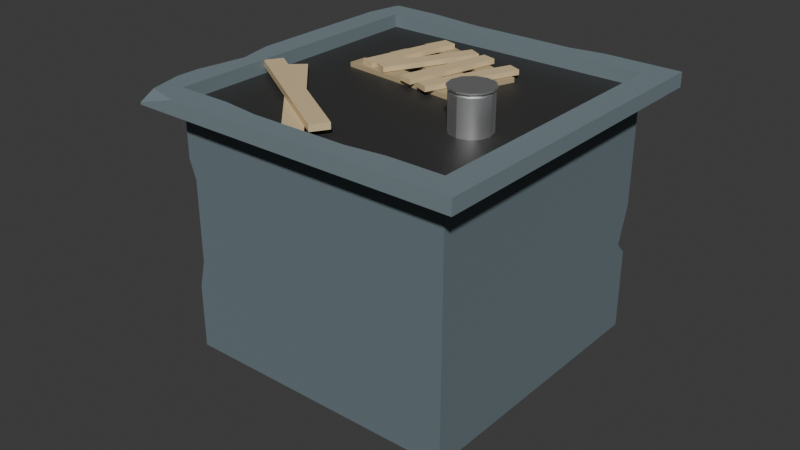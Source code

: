 # Source: ElectricityDepartment.blend  (saved by Blender 4.0.36; exported with 4.5.12 LTS)
import bpy
from mathutils import Matrix  # noqa: F401  (used for matrix-valued properties, if any)

bpy.ops.wm.read_factory_settings(use_empty=True)
scene = bpy.context.scene
scene.name = 'Scene'

# ---- collections
col_collection = bpy.data.collections.new('Collection'); scene.collection.children.link(col_collection)

# ---- materials (node trees are filled in below, after node groups)
mat_wall = bpy.data.materials.new('Wall')
mat_wall.use_transparent_shadow = False
mat_roof = bpy.data.materials.new('Roof')
mat_roof.use_transparent_shadow = False
mat_wall_002 = bpy.data.materials.new('Wall.002')
mat_wall_002.use_transparent_shadow = False
mat_wall_001 = bpy.data.materials.new('Wall.001')
mat_wall_001.use_transparent_shadow = False
mat_metal_001 = bpy.data.materials.new('Metal.001')
mat_metal_001.use_transparent_shadow = False
mat_material = bpy.data.materials.new('Material')
mat_material.use_transparent_shadow = False
mat_black = bpy.data.materials.new('Black')
mat_black.use_transparent_shadow = False
mat_window_2 = bpy.data.materials.new('Window 2')
mat_window_2.use_transparent_shadow = False
mat_wood_001 = bpy.data.materials.new('Wood.001')
mat_wood_001.alpha_threshold = 0.0
mat_wood_001.use_transparent_shadow = False
mat_wood_001.roughness = 0.5
mat_wood_001.line_color = (0.0, 0.0, 0.0, 1.0)
mat_metal = bpy.data.materials.new('Metal')
mat_metal.use_transparent_shadow = False
mat_wood = bpy.data.materials.new('Wood')
mat_wood.alpha_threshold = 0.0
mat_wood.use_transparent_shadow = False
mat_wood.roughness = 0.5
mat_wood.line_color = (0.0, 0.0, 0.0, 1.0)

# ---- node groups
ng_auto_smooth = bpy.data.node_groups.new('Auto Smooth', 'GeometryNodeTree')
_s = ng_auto_smooth.interface.new_socket(name='Geometry', in_out='OUTPUT', socket_type='NodeSocketGeometry')
_s = ng_auto_smooth.interface.new_socket(name='Geometry', in_out='INPUT', socket_type='NodeSocketGeometry')
_s = ng_auto_smooth.interface.new_socket(name='Angle', in_out='INPUT', socket_type='NodeSocketFloat')
_s.subtype = 'ANGLE'
_s.min_value = 0.0
_s.max_value = 3.142
ng_auto_smooth.is_modifier = True
_N = ng_auto_smooth.nodes; _L = ng_auto_smooth.links
n0 = _N.new('NodeGroupOutput'); n0.name = 'Group Output'; n0.location = (480, -100)
n1 = _N.new('NodeGroupInput'); n1.name = 'Group Input'; n1.location = (-420, -300)
n2 = _N.new('NodeGroupInput'); n2.name = 'Group Input.001'; n2.location = (-60, -100)
n3 = _N.new('GeometryNodeSetShadeSmooth'); n3.name = 'Set Shade Smooth'; n3.location = (120, -100)
n3.domain = 'EDGE'
n4 = _N.new('GeometryNodeSetShadeSmooth'); n4.name = 'Set Shade Smooth.001'; n4.location = (300, -100)
n5 = _N.new('GeometryNodeInputMeshEdgeAngle'); n5.name = 'Edge Angle'; n5.location = (-420, -220)
n6 = _N.new('GeometryNodeInputEdgeSmooth'); n6.name = 'Is Edge Smooth'; n6.location = (-60, -160)
n7 = _N.new('GeometryNodeInputShadeSmooth'); n7.name = 'Is Face Smooth'; n7.location = (-240, -340)
n8 = _N.new('FunctionNodeBooleanMath'); n8.name = 'Boolean Math'; n8.location = (-60, -220)
n9 = _N.new('FunctionNodeCompare'); n9.name = 'Compare'; n9.location = (-240, -180)
n9.operation = 'LESS_EQUAL'
_L.new(n5.outputs[0], n9.inputs[0])
_L.new(n4.outputs[0], n0.inputs[0])
_L.new(n1.outputs[1], n9.inputs[1])
_L.new(n9.outputs[0], n8.inputs[0])
_L.new(n7.outputs[0], n8.inputs[1])
_L.new(n2.outputs[0], n3.inputs[0])
_L.new(n6.outputs[0], n3.inputs[1])
_L.new(n3.outputs[0], n4.inputs[0])
_L.new(n8.outputs[0], n3.inputs[2])
n0.is_active_output = True

# ---- material node trees
mat_wall.use_nodes = True; mat_wall.node_tree.nodes.clear()
_N = mat_wall.node_tree.nodes; _L = mat_wall.node_tree.links
n0 = _N.new('ShaderNodeBsdfPrincipled'); n0.name = 'Principled BSDF'; n0.location = (10, 300)
n0.inputs[0].default_value = (0.1385, 0.1845, 0.2051, 1.0)
n0.inputs[2].default_value = 1.0
n0.inputs[3].default_value = 1.45
n1 = _N.new('ShaderNodeOutputMaterial'); n1.name = 'Material Output'; n1.location = (300, 300)
_L.new(n0.outputs[0], n1.inputs[0])
n1.is_active_output = True
mat_roof.use_nodes = True; mat_roof.node_tree.nodes.clear()
_N = mat_roof.node_tree.nodes; _L = mat_roof.node_tree.links
n0 = _N.new('ShaderNodeBsdfPrincipled'); n0.name = 'Principled BSDF'; n0.location = (10, 300)
n0.inputs[0].default_value = (0.0369, 0.03689, 0.03689, 1.0)
n0.inputs[3].default_value = 1.45
n1 = _N.new('ShaderNodeOutputMaterial'); n1.name = 'Material Output'; n1.location = (300, 300)
_L.new(n0.outputs[0], n1.inputs[0])
n1.is_active_output = True
mat_wall_002.use_nodes = True; mat_wall_002.node_tree.nodes.clear()
_N = mat_wall_002.node_tree.nodes; _L = mat_wall_002.node_tree.links
n0 = _N.new('ShaderNodeBsdfPrincipled'); n0.name = 'Principled BSDF'; n0.location = (10, 300)
n0.inputs[0].default_value = (0.05128, 0.0648, 0.07227, 1.0)
n0.inputs[2].default_value = 1.0
n0.inputs[3].default_value = 1.45
n1 = _N.new('ShaderNodeOutputMaterial'); n1.name = 'Material Output'; n1.location = (300, 300)
_L.new(n0.outputs[0], n1.inputs[0])
n1.is_active_output = True
mat_wall_001.use_nodes = True; mat_wall_001.node_tree.nodes.clear()
_N = mat_wall_001.node_tree.nodes; _L = mat_wall_001.node_tree.links
n0 = _N.new('ShaderNodeBsdfPrincipled'); n0.name = 'Principled BSDF'; n0.location = (10, 300)
n0.inputs[0].default_value = (0.1747, 0.2307, 0.2541, 1.0)
n0.inputs[2].default_value = 0.861
n0.inputs[3].default_value = 1.45
n1 = _N.new('ShaderNodeOutputMaterial'); n1.name = 'Material Output'; n1.location = (300, 300)
_L.new(n0.outputs[0], n1.inputs[0])
n1.is_active_output = True
mat_metal_001.use_nodes = True; mat_metal_001.node_tree.nodes.clear()
_N = mat_metal_001.node_tree.nodes; _L = mat_metal_001.node_tree.links
n0 = _N.new('ShaderNodeBsdfPrincipled'); n0.name = 'Principled BSDF'; n0.location = (10, 300)
n0.inputs[0].default_value = (0.3468, 0.3467, 0.3467, 1.0)
n0.inputs[1].default_value = 1.0
n0.inputs[3].default_value = 1.45
n1 = _N.new('ShaderNodeOutputMaterial'); n1.name = 'Material Output'; n1.location = (300, 300)
_L.new(n0.outputs[0], n1.inputs[0])
n1.is_active_output = True
mat_material.use_nodes = True; mat_material.node_tree.nodes.clear()
_N = mat_material.node_tree.nodes; _L = mat_material.node_tree.links
n0 = _N.new('ShaderNodeBsdfPrincipled'); n0.name = 'Principled BSDF'; n0.location = (10, 300)
n0.inputs[0].default_value = (0.7992, 0.7454, 0.05127, 1.0)
n0.inputs[3].default_value = 1.45
n1 = _N.new('ShaderNodeOutputMaterial'); n1.name = 'Material Output'; n1.location = (300, 300)
_L.new(n0.outputs[0], n1.inputs[0])
n1.is_active_output = True
mat_black.use_nodes = True; mat_black.node_tree.nodes.clear()
_N = mat_black.node_tree.nodes; _L = mat_black.node_tree.links
n0 = _N.new('ShaderNodeBsdfPrincipled'); n0.name = 'Principled BSDF'; n0.location = (10, 300)
n0.inputs[0].default_value = (0.0, 0.0, 0.0, 1.0)
n0.inputs[3].default_value = 1.45
n1 = _N.new('ShaderNodeOutputMaterial'); n1.name = 'Material Output'; n1.location = (300, 300)
_L.new(n0.outputs[0], n1.inputs[0])
n1.is_active_output = True
mat_window_2.use_nodes = True; mat_window_2.node_tree.nodes.clear()
_N = mat_window_2.node_tree.nodes; _L = mat_window_2.node_tree.links
n0 = _N.new('ShaderNodeBsdfPrincipled'); n0.name = 'Principled BSDF'; n0.location = (10, 300)
n0.inputs[0].default_value = (0.0, 0.0, 0.0, 1.0)
n0.inputs[2].default_value = 1.0
n0.inputs[3].default_value = 1.45
n1 = _N.new('ShaderNodeOutputMaterial'); n1.name = 'Material Output'; n1.location = (300, 300)
_L.new(n0.outputs[0], n1.inputs[0])
n1.is_active_output = True
mat_wood_001.use_nodes = True; mat_wood_001.node_tree.nodes.clear()
_N = mat_wood_001.node_tree.nodes; _L = mat_wood_001.node_tree.links
n0 = _N.new('ShaderNodeOutputMaterial'); n0.name = 'Material Output'; n0.location = (300, 300)
n1 = _N.new('ShaderNodeBsdfPrincipled'); n1.name = 'Principled BSDF'; n1.location = (10, 300)
n1.inputs[0].default_value = (0.4965, 0.3901, 0.226, 1.0)
n1.inputs[3].default_value = 1.45
_L.new(n1.outputs[0], n0.inputs[0])
n0.is_active_output = True
mat_metal.use_nodes = True; mat_metal.node_tree.nodes.clear()
_N = mat_metal.node_tree.nodes; _L = mat_metal.node_tree.links
n0 = _N.new('ShaderNodeBsdfPrincipled'); n0.name = 'Principled BSDF'; n0.location = (10, 300)
n0.inputs[1].default_value = 1.0
n0.inputs[3].default_value = 1.45
n1 = _N.new('ShaderNodeOutputMaterial'); n1.name = 'Material Output'; n1.location = (300, 300)
_L.new(n0.outputs[0], n1.inputs[0])
n1.is_active_output = True
mat_wood.use_nodes = True; mat_wood.node_tree.nodes.clear()
_N = mat_wood.node_tree.nodes; _L = mat_wood.node_tree.links
n0 = _N.new('ShaderNodeOutputMaterial'); n0.name = 'Material Output'; n0.location = (300, 300)
n1 = _N.new('ShaderNodeBsdfPrincipled'); n1.name = 'Principled BSDF'; n1.location = (10, 300)
n1.inputs[0].default_value = (0.738, 0.5776, 0.3324, 1.0)
n1.inputs[3].default_value = 1.45
_L.new(n1.outputs[0], n0.inputs[0])
n0.is_active_output = True

# ---- world
world_world = bpy.data.worlds.new('World'); scene.world = world_world
world_world.use_nodes = True; world_world.node_tree.nodes.clear()
_N = world_world.node_tree.nodes; _L = world_world.node_tree.links
n0 = _N.new('ShaderNodeOutputWorld'); n0.name = 'World Output'; n0.location = (300, 300)
n1 = _N.new('ShaderNodeBackground'); n1.name = 'Background'; n1.location = (10, 300)
n1.inputs[0].default_value = (0.05088, 0.05088, 0.05088, 1.0)
_L.new(n1.outputs[0], n0.inputs[0])
n0.is_active_output = True
world_world.color = (0.05088, 0.05088, 0.05088)
world_world.use_sun_shadow = False
world_world.sun_shadow_jitter_overblur = 0.0

# ---- meshes
me_plane = bpy.data.meshes.new('Plane')
me_plane.from_pydata([(-2.016, -2.016, 0.01733), (1.038, 1.744, 2.544), (2.016, -2.016, 0.01733), (-0.4232, 1.744, 2.544), (2.016, 2.016, 0.01733), (-1.881, -0.6735, 1.579), (-2.016, 2.016, 3.546), (-1.881, -0.6735, 2.965), (-2.016, -2.016, 3.546), (-1.881, 0.2272, 1.579), (2.016, -2.016, 3.546), (-1.881, 0.2272, 2.965), (2.016, 2.016, 3.546), (2.016, 2.016, 2.522), (2.016, -2.016, 1.346), (2.016, -2.016, 2.522), (-2.016, 1.894, 0.01733), (-1.894, 2.016, 0.01733), (-1.894, 2.016, 1.346), (-2.016, 1.894, 1.346), (-2.016, 2.016, 1.713), (-2.016, 2.016, 2.65), (-1.888, 2.016, 2.522), (-2.016, 2.016, 2.394), (-2.016, 1.888, 2.522), (-1.921, -2.016, 1.346), (-2.016, -1.921, 1.346), (-2.016, -2.016, 0.9395), (-2.016, -1.921, 2.522), (-1.921, -2.016, 2.522), (-2.016, -2.016, 2.79), (1.852, 2.016, 1.346), (2.016, 2.016, 1.892), (2.016, 1.852, 1.346), (2.016, 2.016, 1.182), (-2.016, -0.6263, 0.01733), (-2.016, 1.177, 1.346), (-2.016, 1.531, 1.346), (-2.016, 1.83, 1.346), (-2.016, 1.894, 1.294), (-1.966, 1.944, 1.346), (-0.689, 2.016, 0.01733), (-1.894, 2.016, 1.255), (-2.016, 1.796, 1.483), (-2.016, 1.726, 1.622), (-2.016, 1.532, 1.684), (-2.016, 1.441, 1.616), (-2.016, 1.326, 1.491), (-0.807, 2.016, 0.1947), (-0.9672, 2.016, 0.3495), (-1.059, 2.016, 0.4858), (-1.155, 2.016, 0.6201), (-1.264, 2.016, 0.6744), (-1.353, 2.016, 0.6199), (-1.436, 2.016, 0.6625), (-1.524, 2.016, 0.7899), (-1.71, 2.016, 0.9694), (-1.716, 2.016, 1.1), (-2.016, 1.682, 1.25), (-2.016, 1.562, 1.245), (-2.016, 1.06, 1.207), (-2.016, 0.914, 1.128), (-2.016, 0.7693, 1.027), (-2.016, 0.5485, 0.8895), (-2.016, 0.3071, 0.7593), (-2.016, 0.02268, 0.6346), (-2.016, -0.1478, 0.5286), (-2.016, -0.2839, 0.4245), (-2.016, -0.4342, 0.2944), (2.016, 2.016, 0.181), (1.243, 2.016, 1.346), (-0.5666, 2.016, 0.2317), (-0.4655, 2.016, 0.6953), (1.057, 2.016, 1.132), (1.566, 2.016, 1.229), (1.76, 2.016, 1.046), (1.868, 2.016, 0.8348), (1.897, 2.016, 0.5691), (-2.016, 2.016, 3.341), (-2.016, 0.2641, 3.546), (1.758, 2.016, 3.546), (-2.016, 1.765, 3.272), (-2.016, 1.53, 3.238), (-2.016, 1.334, 3.25), (-2.016, 1.157, 3.279), (-2.016, 1.009, 3.296), (-2.016, 0.7867, 3.366), (-2.016, 0.6668, 3.406), (-2.016, 0.4335, 3.474), (1.68, 2.016, 3.444), (1.542, 2.016, 3.372), (1.438, 2.016, 3.332), (1.274, 2.016, 3.305), (1.09, 2.016, 3.281), (0.9604, 2.016, 3.273), (0.8306, 2.016, 3.251), (0.6686, 2.016, 3.193), (0.575, 2.016, 3.112), (0.4462, 2.016, 3.075), (0.3298, 2.016, 3.112), (0.1406, 2.016, 3.165), (-0.049, 2.016, 3.235), (-0.2233, 2.016, 3.299), (-0.4821, 2.016, 3.225), (-0.6286, 2.016, 3.183), (-0.7791, 2.016, 3.138), (-0.9374, 2.016, 3.104), (-1.076, 2.016, 3.089), (-1.184, 2.016, 3.099), (-1.356, 2.016, 3.076), (-1.57, 2.016, 3.101), (-1.712, 2.016, 3.191), (-1.767, 2.016, 3.239), (-1.824, 2.016, 3.292), (-1.933, 2.016, 3.336), (-0.4232, 2.016, 0.01733), (1.038, 2.016, 0.01733), (-0.4232, 2.016, 0.7219), (1.038, 2.016, 1.109), (1.038, 2.016, 1.346), (-0.4232, 2.016, 1.346), (1.038, 2.016, 2.522), (-0.4232, 2.016, 2.522), (-0.4232, 1.744, 0.01733), (1.038, 1.744, 0.01733), (-0.4232, 2.016, 2.544), (1.038, 2.016, 2.544), (-2.016, -0.6735, 1.579), (-2.016, 0.2272, 1.579), (-2.016, -0.6735, 2.522), (-2.016, 0.2272, 2.522), (-2.016, -0.6735, 2.965), (-2.016, 0.2272, 2.965)], [], [(32, 13, 15, 14, 33), (80, 6, 79, 8, 10, 12), (25, 14, 15, 29), (115, 41, 71, 72, 117), (118, 73, 70, 74, 75, 76, 77, 69, 4, 116), (15, 13, 12, 10), (120, 18, 20, 23, 22, 122), (121, 13, 32, 31, 70, 119), (46, 47, 36, 26, 28, 129, 127, 128, 130, 24, 23, 20, 19, 38, 37, 43, 44, 45), (85, 84, 83, 82, 81, 78, 21, 24, 130, 132, 131, 129, 28, 30, 8, 79, 88, 87, 86), (35, 16, 17, 41, 115, 123, 124, 116, 4, 2, 0), (30, 29, 15, 10, 8), (18, 40, 19, 20), (18, 42, 40), (25, 27, 0, 2, 14), (21, 22, 23), (95, 94, 93, 92, 91, 90, 89, 80, 12, 13, 121, 126, 125, 122, 22, 21, 78, 114, 113, 112, 111, 110, 109, 108, 107, 106, 105, 104, 103, 102, 101, 100, 99, 98, 97, 96), (25, 26, 27), (28, 29, 30), (25, 29, 28, 26), (58, 38, 39, 16, 35, 68, 67, 66, 65, 64, 63, 62, 61, 60, 36, 37, 59), (31, 32, 33, 34), (69, 34, 33, 14, 2, 4), (47, 46, 45, 44, 43, 37, 36), (53, 52, 51, 50, 49, 48, 41, 17, 42, 57, 56, 55, 54), (40, 39, 19), (42, 17, 16, 39, 40), (39, 38, 19), (38, 58, 59, 37), (68, 35, 0, 27, 26, 36, 60, 61, 62, 63, 64, 65, 66, 67), (74, 70, 31, 34, 69, 77, 76, 75), (73, 118, 119, 70), (57, 42, 18, 120, 117, 72, 71, 41, 48, 49, 50, 51, 52, 53, 54, 55, 56), (87, 88, 79, 6, 78, 81, 82, 83, 84, 85, 86), (114, 78, 6, 80, 89, 90, 91, 92, 93, 94, 95, 96, 97, 98, 99, 100, 101, 102, 103, 104, 105, 106, 107, 108, 109, 110, 111, 112, 113), (1, 3, 125, 126), (123, 115, 117, 120, 122, 125, 3), (124, 1, 126, 121, 119, 118, 116), (128, 9, 11, 132, 130), (131, 7, 5, 127, 129), (127, 5, 9, 128), (132, 11, 7, 131)])
me_plane.polygons.foreach_set('material_index', [0, 1, 0, 2, 2, 0, 0, 0, 0, 0, 0, 0, 0, 0, 0, 0, 0, 0, 0, 0, 2, 0, 0, 2, 2, 0, 2, 0, 0, 0, 0, 0, 0, 2, 2, 0, 0, 0, 0, 0, 0, 0])
_uv = me_plane.uv_layers.new(name='UVMap')
_uv.uv.foreach_set('vector', [1.0, 1.0, 1.0, 1.0, 1.0, 0.0, 1.0, 0.0, 1.0, 0.9593, 0.06417, 0.0001002, 0.9999, 9.999e-05, 0.9999, 0.4345, 0.9999, 0.9999, 0.0001, 0.9999, 9.991e-05, 0.0001002, 0.02367, 0.0, 1.0, 0.0, 1.0, 0.0, 0.02367, 0.0, 0.395, 1.0, 0.3291, 1.0, 0.3595, 1.0, 0.3845, 1.0, 0.395, 1.0, 0.7574, 1.0, 0.7621, 1.0, 0.8084, 1.0, 0.8885, 1.0, 0.9365, 1.0, 0.9633, 1.0, 0.9706, 1.0, 1.0, 1.0, 1.0, 1.0, 0.7574, 1.0, 1.0, 0.0, 1.0, 1.0, 1.0, 1.0, 1.0, 0.0, 0.395, 1.0, 0.03023, 1.0, 0.0, 1.0, 0.0, 1.0, 0.03185, 1.0, 0.395, 1.0, 0.7574, 1.0, 1.0, 1.0, 1.0, 1.0, 0.9593, 1.0, 0.8084, 1.0, 0.7574, 1.0, 0.0, 0.8574, 0.0, 0.8289, 0.0, 0.792, 0.0, 0.02367, 0.0, 0.02367, 0.0, 0.333, 0.0, 0.333, 0.0, 0.5564, 0.0, 0.5564, 0.0, 0.9681, 0.0, 1.0, 0.0, 1.0, 0.0, 0.9698, 0.0, 0.9538, 0.0, 0.8796, 0.0, 0.9453, 0.0, 0.9282, 0.0, 0.8799, 0.0, 0.7502, 0.0, 0.7871, 0.0, 0.8307, 0.0, 0.8795, 0.0, 0.9377, 0.0, 1.0, 0.0, 1.0, 0.0, 0.9681, 0.0, 0.5564, 0.0, 0.5564, 0.0, 0.333, 0.0, 0.333, 0.0, 0.02367, 0.0, 0.0, 0.0, 0.0, 0.0, 0.5655, 0.0, 0.6075, 0.0, 0.6654, 0.0, 0.6951, 0.0, 0.3447, 0.0, 0.9698, 0.03023, 1.0, 0.3291, 1.0, 0.395, 1.0, 0.395, 0.9326, 0.7574, 0.9326, 0.7574, 1.0, 1.0, 1.0, 1.0, 0.0, 0.0, 0.0, 0.0, 0.0, 0.02367, 0.0, 1.0, 0.0, 1.0, 0.0, 0.0, 0.0, 0.03023, 1.0, 0.0124, 1.0, 0.0, 1.0, 0.0, 1.0, 0.03023, 1.0, 0.03023, 1.0, 0.0124, 0.9822, 0.02367, 0.0, 0.0, 0.0, 0.0, 0.0, 1.0, 0.0, 1.0, 0.0, 0.0, 1.0, 0.03185, 1.0, 0.0, 1.0, 0.706, 1.0, 0.7382, 1.0, 0.7702, 1.0, 0.816, 1.0, 0.8567, 1.0, 0.8824, 1.0, 0.9166, 1.0, 0.9359, 1.0, 1.0, 1.0, 1.0, 1.0, 0.7574, 1.0, 0.7574, 1.0, 0.395, 1.0, 0.395, 1.0, 0.03185, 1.0, 0.0, 1.0, 0.0, 1.0, 0.02056, 1.0, 0.04762, 1.0, 0.06183, 1.0, 0.07534, 1.0, 0.1107, 1.0, 0.1637, 1.0, 0.2063, 1.0, 0.2332, 1.0, 0.2675, 1.0, 0.3068, 1.0, 0.3441, 1.0, 0.3804, 1.0, 0.4446, 1.0, 0.4878, 1.0, 0.5349, 1.0, 0.5818, 1.0, 0.6107, 1.0, 0.6426, 1.0, 0.6658, 1.0, 0.02367, 0.0, 0.0, 0.0, 0.0, 0.0, 0.0, 0.02367, 0.0, 0.0, 0.0, 0.0, 0.02367, 0.0, 0.02367, 0.0, 0.0, 0.02367, 0.0, 0.02367, 0.0, 0.9171, 0.0, 0.9538, 0.0, 0.9698, 0.0, 0.9698, 0.0, 0.3447, 0.0, 0.3923, 0.0, 0.4296, 0.0, 0.4633, 0.0, 0.5056, 0.0, 0.5762, 0.0, 0.636, 0.0, 0.6908, 0.0, 0.7267, 0.0, 0.763, 0.0, 0.792, 0.0, 0.8796, 0.0, 0.8873, 0.9593, 1.0, 1.0, 1.0, 1.0, 0.9593, 1.0, 1.0, 1.0, 1.0, 1.0, 1.0, 1.0, 0.9593, 1.0, 0.0, 1.0, 0.0, 1.0, 1.0, 0.0, 0.8289, 0.0, 0.8574, 0.0, 0.8799, 0.0, 0.9282, 0.0, 0.9453, 0.0, 0.8796, 0.0, 0.792, 0.1643, 1.0, 0.1866, 1.0, 0.2135, 1.0, 0.2375, 1.0, 0.2601, 1.0, 0.2998, 1.0, 0.3291, 1.0, 0.03023, 1.0, 0.03023, 1.0, 0.07445, 1.0, 0.07601, 1.0, 0.1219, 1.0, 0.1439, 1.0, 0.0124, 0.9822, 0.0, 0.9698, 0.0, 0.9698, 0.03023, 1.0, 0.03023, 1.0, 0.0, 0.9698, 0.0, 0.9698, 0.0124, 0.9822, 0.0, 0.9698, 0.0, 0.9538, 0.0, 0.9698, 0.0, 0.9538, 0.0, 0.9171, 0.0, 0.8873, 0.0, 0.8796, 0.0, 0.3923, 0.0, 0.3447, 0.0, 0.0, 0.0, 0.0, 0.0, 0.02367, 0.0, 0.792, 0.0, 0.763, 0.0, 0.7267, 0.0, 0.6908, 0.0, 0.636, 0.0, 0.5762, 0.0, 0.5056, 0.0, 0.4633, 0.0, 0.4296, 0.8885, 1.0, 0.8084, 1.0, 0.9593, 1.0, 1.0, 1.0, 1.0, 1.0, 0.9706, 1.0, 0.9633, 1.0, 0.9365, 1.0, 0.7621, 1.0, 0.7574, 1.0, 0.7574, 1.0, 0.8084, 1.0, 0.07445, 1.0, 0.03023, 1.0, 0.03023, 1.0, 0.395, 1.0, 0.395, 1.0, 0.3845, 1.0, 0.3595, 1.0, 0.3291, 1.0, 0.2998, 1.0, 0.2601, 1.0, 0.2375, 1.0, 0.2135, 1.0, 0.1866, 1.0, 0.1643, 1.0, 0.1439, 1.0, 0.1219, 1.0, 0.07601, 1.0, 0.0, 0.6654, 0.0, 0.6075, 0.0, 0.5655, 0.0, 1.0, 0.0, 1.0, 0.0, 0.9377, 0.0, 0.8795, 0.0, 0.8307, 0.0, 0.7871, 0.0, 0.7502, 0.0, 0.6951, 0.02056, 1.0, 0.0, 1.0, 0.0, 1.0, 0.9359, 1.0, 0.9166, 1.0, 0.8824, 1.0, 0.8567, 1.0, 0.816, 1.0, 0.7702, 1.0, 0.7382, 1.0, 0.706, 1.0, 0.6658, 1.0, 0.6426, 1.0, 0.6107, 1.0, 0.5818, 1.0, 0.5349, 1.0, 0.4878, 1.0, 0.4446, 1.0, 0.3804, 1.0, 0.3441, 1.0, 0.3068, 1.0, 0.2675, 1.0, 0.2332, 1.0, 0.2063, 1.0, 0.1637, 1.0, 0.1107, 1.0, 0.07534, 1.0, 0.06183, 1.0, 0.04762, 1.0, 0.0, 1.0, 0.0, 1.0, 0.0, 1.0, 0.0, 1.0, 0.9621, 1.0, 0.9621, 1.0, 0.6939, 1.0, 0.4563, 1.0, 0.008431, 1.0, 0.0, 1.0, 0.0, 1.0, 0.9621, 0.0, 0.0, 0.0, 0.0, 0.0, 0.008431, 0.0, 0.4563, 0.0, 0.5465, 0.0, 0.9621, 0.0, 0.375, 0.3974, 0.375, 0.5, 0.625, 0.5, 0.625, 0.3974, 0.5451, 0.3974, 0.625, 0.8526, 0.625, 0.75, 0.375, 0.75, 0.375, 0.8526, 0.5451, 0.8526, 0.2724, 0.75, 0.375, 0.75, 0.375, 0.5, 0.2724, 0.5, 0.7276, 0.5, 0.625, 0.5, 0.625, 0.75, 0.7276, 0.75])
me_plane.materials.append(mat_wall)
me_plane.materials.append(mat_roof)
me_plane.materials.append(mat_wall_002)
me_plane.update()
me_plane_001 = bpy.data.meshes.new('Plane.001')
me_plane_001.from_pydata([(-2.016, -2.016, -2.384e-07), (2.016, -2.016, -2.384e-07), (2.016, 2.016, -2.384e-07), (-1.702, 1.702, -2.384e-07), (-1.702, -1.702, -2.384e-07), (1.702, -1.702, -2.384e-07), (1.702, 1.702, -2.384e-07), (-1.702, 1.702, 0.1743), (-1.702, -1.702, 0.1743), (1.702, -1.702, 0.1743), (1.702, 1.702, 0.1743), (2.016, -2.016, 0.1743), (2.016, 2.016, 0.1743), (0.5674, 1.702, -2.384e-07), (-0.5674, 1.702, -2.384e-07), (0.672, 2.016, -2.384e-07), (-0.672, 2.016, -2.384e-07), (0.5674, 1.702, 0.1743), (-0.5674, 1.702, 0.1743), (-1.702, 0.5674, -2.384e-07), (-1.702, -0.5674, -2.384e-07), (-2.016, 0.672, -2.384e-07), (-2.016, -0.672, -2.384e-07), (-1.702, 0.5674, 0.1743), (-1.702, -0.5674, 0.1743), (-2.016, 0.672, 0.1743), (0.672, 2.016, 0.1091), (0.6503, 1.951, 0.1743), (1.073, 2.016, 0.1743), (-0.6503, 1.951, 0.1743), (-0.672, 2.016, 0.1091), (-1.317, 2.016, 0.1743), (-1.921, -0.6402, 0.1743), (-2.016, -0.2135, 0.1743), (-2.016, -0.672, 0.07358), (-2.016, -1.232, 0.1743), (-1.915, 2.016, 0.1743), (-2.016, 1.579, 0.1743), (-1.945, 1.945, 0.1743), (-0.5674, -1.702, -2.384e-07), (0.5674, -1.702, -2.384e-07), (-0.672, -2.016, -2.384e-07), (0.672, -2.016, -2.384e-07), (1.702, 0.5591, -2.384e-07), (1.702, -0.5757, -2.384e-07), (-0.672, -2.016, 0.1743), (0.672, -2.016, 0.1743), (-0.586, -1.758, 0.1743), (-0.5674, -1.702, 0.1186), (-1.045, -1.702, 0.1743), (0.5674, -1.702, 0.1186), (0.586, -1.758, 0.1743), (1.042, -1.702, 0.1743), (2.016, -0.6819, -2.384e-07), (2.016, 0.6622, -2.384e-07), (1.702, -0.5757, 0.1743), (1.702, 0.5591, 0.1743), (2.016, 0.6622, 0.1743), (2.016, -1.305, 0.1743), (2.016, -0.6819, 0.08073), (2.016, -0.5883, 0.1743), (1.927, -0.6519, 0.1743), (-1.911, -1.911, 0.1743), (-2.016, -1.513, 0.1743), (-2.016, -2.016, 0.02636), (-1.502, -2.016, 0.1743), (-2.016, 1.968, -2.384e-07), (-1.968, 2.016, -2.384e-07), (-1.798, 1.798, -2.384e-07), (-1.938, 2.016, 0.1512), (-2.016, 1.968, 0.08472)], [], [(36, 69, 70, 37, 38), (66, 21, 25, 37, 70), (39, 41, 0, 4), (44, 53, 1, 5), (13, 15, 2, 6), (40, 39, 48, 50), (16, 67, 69, 36, 31, 30), (42, 1, 11, 46), (13, 6, 10, 17), (51, 47, 45, 46), (54, 2, 12, 57), (24, 23, 25, 33, 32), (44, 5, 9, 55), (19, 3, 7, 23), (3, 14, 18, 7), (14, 13, 17, 18), (18, 17, 27, 29), (17, 10, 12, 28, 27), (15, 16, 30, 26), (19, 21, 66, 68, 3), (14, 16, 15, 13), (4, 20, 24, 8), (20, 19, 23, 24), (23, 7, 38, 37, 25), (4, 0, 22, 20), (20, 22, 21, 19), (21, 22, 34, 33, 25), (26, 27, 28), (29, 30, 31), (26, 30, 29, 27), (2, 15, 26, 28, 12), (32, 33, 34, 35), (0, 41, 45, 65, 64), (7, 18, 29, 31, 36, 38), (6, 43, 56, 10), (9, 52, 51, 46, 11), (22, 0, 64, 63, 35, 34), (41, 42, 46, 45), (5, 40, 50, 52, 9), (8, 24, 32, 35, 63, 62), (5, 1, 42, 40), (40, 42, 41, 39), (47, 48, 49), (50, 51, 52), (47, 51, 50, 48), (39, 4, 8, 49, 48), (43, 44, 55, 56), (56, 55, 61, 60, 57), (55, 9, 11, 58, 61), (10, 56, 57, 12), (53, 54, 57, 60, 59), (6, 2, 54, 43), (43, 54, 53, 44), (58, 59, 60, 61), (1, 53, 59, 58, 11), (62, 63, 64, 65), (47, 49, 8, 62, 65, 45), (66, 67, 68), (69, 67, 66, 70), (3, 68, 67, 16, 14)])
_uv = me_plane_001.uv_layers.new(name='UVMap')
_uv.uv.foreach_set('vector', [0.02497, 1.0, 0.01924, 1.0, 0.0, 0.988, 0.0, 0.8916, 0.01765, 0.9823, 0.0, 0.988, 0.0, 0.6667, 0.0, 0.6667, 0.0, 0.8916, 0.0, 0.988, 0.3593, 0.07783, 0.3333, 0.0, 0.0, 0.0, 0.07783, 0.07783, 0.9222, 0.3572, 1.0, 0.3309, 1.0, 0.0, 0.9222, 0.07783, 0.6407, 0.9222, 0.6667, 1.0, 1.0, 1.0, 0.9222, 0.9222, 0.6407, 0.07783, 0.3593, 0.07783, 0.3593, 0.07783, 0.6407, 0.07783, 0.3333, 1.0, 0.01198, 1.0, 0.01924, 1.0, 0.02497, 1.0, 0.1733, 1.0, 0.3333, 1.0, 0.6667, 0.0, 1.0, 0.0, 1.0, 0.0, 0.6667, 0.0, 0.6407, 0.9222, 0.9222, 0.9222, 0.9222, 0.9222, 0.6407, 0.9222, 0.6453, 0.06403, 0.3547, 0.06403, 0.3333, 0.0, 0.6667, 0.0, 1.0, 0.6642, 1.0, 1.0, 1.0, 1.0, 1.0, 0.6642, 0.07783, 0.3593, 0.07783, 0.6407, 0.0, 0.6667, 0.0, 0.447, 0.02369, 0.3412, 0.9222, 0.3572, 0.9222, 0.07783, 0.9222, 0.07783, 0.9222, 0.3572, 0.07783, 0.6407, 0.07783, 0.9222, 0.07783, 0.9222, 0.07783, 0.6407, 0.07783, 0.9222, 0.3593, 0.9222, 0.3593, 0.9222, 0.07783, 0.9222, 0.3593, 0.9222, 0.6407, 0.9222, 0.6407, 0.9222, 0.3593, 0.9222, 0.3593, 0.9222, 0.6407, 0.9222, 0.6613, 0.9839, 0.3387, 0.9839, 0.6407, 0.9222, 0.9222, 0.9222, 1.0, 1.0, 0.7661, 1.0, 0.6613, 0.9839, 0.6667, 1.0, 0.3333, 1.0, 0.3333, 1.0, 0.6667, 1.0, 0.07783, 0.6407, 0.0, 0.6667, 0.0, 0.988, 0.05395, 0.946, 0.07783, 0.9222, 0.3593, 0.9222, 0.3333, 1.0, 0.6667, 1.0, 0.6407, 0.9222, 0.07783, 0.07783, 0.07783, 0.3593, 0.07783, 0.3593, 0.07783, 0.07783, 0.07783, 0.3593, 0.07783, 0.6407, 0.07783, 0.6407, 0.07783, 0.3593, 0.07783, 0.6407, 0.07783, 0.9222, 0.01765, 0.9823, 0.0, 0.8916, 0.0, 0.6667, 0.07783, 0.07783, 0.0, 0.0, 0.0, 0.3333, 0.07783, 0.3593, 0.07783, 0.3593, 0.0, 0.3333, 0.0, 0.6667, 0.07783, 0.6407, 0.0, 0.6667, 0.0, 0.3333, 0.0, 0.3333, 0.0, 0.447, 0.0, 0.6667, 0.6667, 1.0, 0.6613, 1.0, 0.7661, 1.0, 0.3387, 0.9839, 0.3333, 1.0, 0.1733, 1.0, 0.6667, 1.0, 0.3333, 1.0, 0.3387, 0.9839, 0.6613, 0.9839, 1.0, 1.0, 0.6667, 1.0, 0.6667, 1.0, 0.7661, 1.0, 1.0, 1.0, 0.02369, 0.3412, 0.0, 0.447, 0.0, 0.3333, 0.0, 0.1944, 0.0, 0.0, 0.3333, 0.0, 0.3333, 0.0, 0.1276, 0.0, 0.0, 0.0, 0.07783, 0.9222, 0.3593, 0.9222, 0.3387, 0.9839, 0.1733, 1.0, 0.02497, 1.0, 0.01765, 0.9823, 0.9222, 0.9222, 0.9222, 0.6387, 0.9222, 0.6387, 0.9222, 0.9222, 0.9222, 0.07783, 0.7584, 0.07783, 0.6453, 0.06403, 0.6667, 0.0, 1.0, 0.0, 0.0, 0.3333, 0.0, 0.0, 0.0, 0.0, 0.0, 0.1248, 0.0, 0.1944, 0.0, 0.3333, 0.3333, 0.0, 0.6667, 0.0, 0.6667, 0.0, 0.3333, 0.0, 0.9222, 0.07783, 0.6407, 0.07783, 0.6407, 0.07783, 0.7584, 0.07783, 0.9222, 0.07783, 0.07783, 0.07783, 0.07783, 0.3593, 0.02369, 0.3412, 0.0, 0.1944, 0.0, 0.1248, 0.02594, 0.02594, 0.9222, 0.07783, 1.0, 0.0, 0.6667, 0.0, 0.6407, 0.07783, 0.6407, 0.07783, 0.6667, 0.0, 0.3333, 0.0, 0.3593, 0.07783, 0.3547, 0.06403, 0.3593, 0.07783, 0.2408, 0.07783, 0.6407, 0.07783, 0.6453, 0.07783, 0.7584, 0.07783, 0.3547, 0.06403, 0.6453, 0.06403, 0.6407, 0.07783, 0.3593, 0.07783, 0.3593, 0.07783, 0.07783, 0.07783, 0.07783, 0.07783, 0.2408, 0.07783, 0.3593, 0.07783, 0.9222, 0.6387, 0.9222, 0.3572, 0.9222, 0.3572, 0.9222, 0.6387, 0.9222, 0.6387, 0.9222, 0.3572, 0.978, 0.3383, 1.0, 0.3541, 1.0, 0.6642, 0.9222, 0.3572, 0.9222, 0.07783, 1.0, 0.0, 1.0, 0.1763, 0.978, 0.3383, 0.9222, 0.9222, 0.9222, 0.6387, 1.0, 0.6642, 1.0, 1.0, 1.0, 0.3309, 1.0, 0.6642, 1.0, 0.6642, 1.0, 0.3541, 1.0, 0.3309, 0.9222, 0.9222, 1.0, 1.0, 1.0, 0.6642, 0.9222, 0.6387, 0.9222, 0.6387, 1.0, 0.6642, 1.0, 0.3309, 0.9222, 0.3572, 1.0, 0.1763, 1.0, 0.3309, 1.0, 0.3541, 0.978, 0.3383, 1.0, 0.0, 1.0, 0.3309, 1.0, 0.3309, 1.0, 0.1763, 1.0, 0.0, 0.02594, 0.02594, 0.0, 0.1248, 0.0, 0.0, 0.1276, 0.0, 0.3547, 0.06403, 0.2408, 0.07783, 0.07783, 0.07783, 0.02594, 0.02594, 0.1276, 0.0, 0.3333, 0.0, 0.0, 0.988, 0.0, 1.0, 0.05395, 0.946, 0.01924, 1.0, 0.01198, 1.0, 0.0, 0.988, 0.0, 0.988, 0.07783, 0.9222, 0.05395, 0.946, 0.01198, 1.0, 0.3333, 1.0, 0.3593, 0.9222])
me_plane_001.materials.append(mat_wall_001)
me_plane_001.update()
me_plane_004 = bpy.data.meshes.new('Plane.004')
me_plane_004.from_pydata([(-0.4614, -0.4614, 0.0), (0.4614, -0.4614, 0.0), (-0.4614, 0.4614, 0.0), (0.4614, 0.4614, 0.0), (-0.4181, 0.4181, -0.2469), (-0.4614, 0.4614, -0.2036), (-0.4614, -0.4614, -0.2036), (-0.4181, -0.4181, -0.2469), (0.4614, -0.4614, -0.2036), (0.4181, -0.4181, -0.2469), (0.4614, 0.4614, -0.2036), (0.4181, 0.4181, -0.2469), (-0.4181, -0.4181, -0.2754), (-0.4181, 0.4181, -0.2754), (0.4181, -0.4181, -0.2754), (0.4181, 0.4181, -0.2754)], [], [(0, 2, 3, 1), (3, 2, 5, 10), (9, 7, 12, 14), (0, 1, 8, 6), (1, 3, 10, 8), (5, 6, 7, 4), (6, 8, 9, 7), (8, 10, 11, 9), (10, 5, 4, 11), (2, 0, 6, 5), (12, 13, 15, 14), (4, 11, 15, 13), (11, 9, 14, 15), (7, 4, 13, 12)])
_uv = me_plane_004.uv_layers.new(name='UVMap')
_uv.uv.foreach_set('vector', [0.0, 0.0, 0.0, 1.0, 1.0, 1.0, 1.0, 0.0, 1.0, 1.0, 0.0, 1.0, 0.0, 1.0, 1.0, 1.0, 0.953, 0.04698, 0.04698, 0.04698, 0.04698, 0.04698, 0.953, 0.04698, 0.0, 0.0, 1.0, 0.0, 1.0, 0.0, 0.0, 0.0, 1.0, 0.0, 1.0, 1.0, 1.0, 1.0, 1.0, 0.0, 0.0, 1.0, 0.0, 0.0, 0.04698, 0.04698, 0.04698, 0.953, 0.0, 0.0, 1.0, 0.0, 0.953, 0.04698, 0.04698, 0.04698, 1.0, 0.0, 1.0, 1.0, 0.953, 0.953, 0.953, 0.04698, 1.0, 1.0, 0.0, 1.0, 0.04698, 0.953, 0.953, 0.953, 0.0, 1.0, 0.0, 0.0, 0.0, 0.0, 0.0, 1.0, 0.04698, 0.04698, 0.04698, 0.953, 0.953, 0.953, 0.953, 0.04698, 0.04698, 0.953, 0.953, 0.953, 0.953, 0.953, 0.04698, 0.953, 0.953, 0.953, 0.953, 0.04698, 0.953, 0.04698, 0.953, 0.953, 0.04698, 0.04698, 0.04698, 0.953, 0.04698, 0.953, 0.04698, 0.04698])
me_plane_004.materials.append(mat_metal_001)
me_plane_004.update()
me_plane_007 = bpy.data.meshes.new('Plane.007')
me_plane_007.from_pydata([(-0.5989, -0.2909, -0.03412), (0.5891, -1.409, -0.03412), (-0.4372, 0.8971, -0.03412), (0.7507, -0.2208, -0.03412), (-0.3471, 0.6729, -0.1508), (-0.4751, -0.2679, -0.1508), (0.499, -1.185, -0.1508), (0.627, -0.2437, -0.1508), (-0.4372, 0.8971, -0.1508), (-0.5989, -0.2909, -0.1508), (0.5891, -1.409, -0.1508), (0.7507, -0.2208, -0.1508)], [], [(0, 2, 3, 1), (5, 6, 7, 4), (0, 1, 10, 9), (1, 3, 11, 10), (2, 0, 9, 8), (3, 2, 8, 11), (5, 4, 8, 9), (6, 5, 9, 10), (7, 6, 10, 11), (4, 7, 11, 8)])
me_plane_007.polygons.foreach_set('material_index', [0, 0, 1, 1, 1, 1, 1, 1, 1, 1])
_uv = me_plane_007.uv_layers.new(name='UVMap')
_uv.uv.foreach_set('vector', [0.0, 0.0, 0.0, 1.0, 1.0, 1.0, 1.0, 0.0, 0.04335, 0.05898, 0.9566, 0.05898, 0.9566, 0.941, 0.04335, 0.941, 0.0, 0.0, 1.0, 0.0, 1.0, 0.0, 0.0, 0.0, 1.0, 0.0, 1.0, 1.0, 1.0, 1.0, 1.0, 0.0, 0.0, 1.0, 0.0, 0.0, 0.0, 0.0, 0.0, 1.0, 1.0, 1.0, 0.0, 1.0, 0.0, 1.0, 1.0, 1.0, 0.04335, 0.05898, 0.04335, 0.941, 0.0, 1.0, 0.0, 0.0, 0.9566, 0.05898, 0.04335, 0.05898, 0.0, 0.0, 1.0, 0.0, 0.9566, 0.941, 0.9566, 0.05898, 1.0, 0.0, 1.0, 1.0, 0.04335, 0.941, 0.9566, 0.941, 1.0, 1.0, 0.0, 1.0])
me_plane_007.materials.append(mat_material)
me_plane_007.materials.append(mat_black)
me_plane_007.update()
me_cube_001 = bpy.data.meshes.new('Cube.001')
me_cube_001.from_pydata([(-0.4503, 0.3981, -0.6122), (-0.4503, -0.3981, -0.6122), (-0.4503, -0.3981, 0.6122), (-0.4503, 0.3981, 0.6122)], [], [(1, 2, 3, 0)])
_uv = me_cube_001.uv_layers.new(name='UVMap')
_uv.uv.foreach_set('vector', [0.3895, 0.01451, 0.6105, 0.01451, 0.6105, 0.2355, 0.3895, 0.2355])
me_cube_001.materials.append(mat_window_2)
me_cube_001.update()
me_cube_002 = bpy.data.meshes.new('Cube.002')
me_cube_002.from_pydata([(-0.4503, -0.4503, -0.6926), (-0.4503, -0.4503, 0.6926), (-0.4503, 0.4503, -0.6926), (-0.4503, 0.4503, 0.6926), (-0.4503, 0.3981, -0.6122), (-0.4503, -0.3981, -0.6122), (-0.4503, -0.3981, 0.6122), (-0.4503, 0.3981, 0.6122), (-0.5673, 0.3981, -0.6122), (-0.5673, -0.3981, -0.6122), (-0.5673, -0.3981, 0.6122), (-0.5673, 0.3981, 0.6122), (-0.5673, 0.4503, -0.6926), (-0.5673, -0.4503, -0.6926), (-0.5673, -0.4503, 0.6926), (-0.5673, 0.4503, 0.6926)], [], [(5, 0, 2, 4), (6, 1, 0, 5), (7, 3, 1, 6), (4, 2, 3, 7), (9, 8, 12, 13), (10, 9, 13, 14), (11, 10, 14, 15), (8, 11, 15, 12), (4, 7, 11, 8), (6, 5, 9, 10), (1, 3, 15, 14), (2, 0, 13, 12), (7, 6, 10, 11), (5, 4, 8, 9), (3, 2, 12, 15), (0, 1, 14, 13)])
_uv = me_cube_002.uv_layers.new(name='UVMap')
_uv.uv.foreach_set('vector', [0.3895, 0.01451, 0.375, 0.0, 0.375, 0.25, 0.3895, 0.2355, 0.6105, 0.01451, 0.625, 0.0, 0.375, 0.0, 0.3895, 0.01451, 0.6105, 0.2355, 0.625, 0.25, 0.625, 0.0, 0.6105, 0.01451, 0.3895, 0.2355, 0.375, 0.25, 0.625, 0.25, 0.6105, 0.2355, 0.3895, 0.01451, 0.3895, 0.2355, 0.375, 0.25, 0.375, 0.0, 0.6105, 0.01451, 0.3895, 0.01451, 0.375, 0.0, 0.625, 0.0, 0.6105, 0.2355, 0.6105, 0.01451, 0.625, 0.0, 0.625, 0.25, 0.3895, 0.2355, 0.6105, 0.2355, 0.625, 0.25, 0.375, 0.25, 0.3895, 0.2355, 0.6105, 0.2355, 0.6105, 0.2355, 0.3895, 0.2355, 0.6105, 0.01451, 0.3895, 0.01451, 0.3895, 0.01451, 0.6105, 0.01451, 0.625, 0.0, 0.625, 0.25, 0.625, 0.25, 0.625, 0.0, 0.375, 0.25, 0.375, 0.0, 0.375, 0.0, 0.375, 0.25, 0.6105, 0.2355, 0.6105, 0.01451, 0.6105, 0.01451, 0.6105, 0.2355, 0.3895, 0.01451, 0.3895, 0.2355, 0.3895, 0.2355, 0.3895, 0.01451, 0.625, 0.25, 0.375, 0.25, 0.375, 0.25, 0.625, 0.25, 0.375, 0.0, 0.625, 0.0, 0.625, 0.0, 0.375, 0.0])
me_cube_002.materials.append(mat_wood_001)
me_cube_002.update()
me_circle = bpy.data.meshes.new('Circle')
me_circle.from_pydata([(0.0, 0.2806, 0.0), (-0.1403, 0.243, 0.0), (-0.243, 0.1403, 0.0), (-0.2806, 0.0, 0.0), (-0.243, -0.1403, 0.0), (-0.1403, -0.243, 0.0), (0.0, -0.2806, 0.0), (0.1403, -0.243, 0.0), (0.243, -0.1403, 0.0), (0.2806, 0.0, 0.0), (0.243, 0.1403, 0.0), (0.1403, 0.243, 0.0), (-0.1403, 0.243, 0.5135), (0.0, 0.2806, 0.5135), (-0.243, 0.1403, 0.5135), (-0.2806, 0.0, 0.5135), (-0.243, -0.1403, 0.5135), (-0.1403, -0.243, 0.5135), (0.0, -0.2806, 0.5135), (0.1403, -0.243, 0.5135), (0.243, -0.1403, 0.5135), (0.2806, 0.0, 0.5135), (0.243, 0.1403, 0.5135), (0.1403, 0.243, 0.5135), (-0.1184, 0.2051, 0.5568), (3.259e-08, 0.2368, 0.5568), (-0.2051, 0.1184, 0.5568), (-0.2368, -5.22e-09, 0.5568), (-0.2051, -0.1184, 0.5568), (-0.1184, -0.2051, 0.5568), (3.259e-08, -0.2368, 0.5568), (0.1184, -0.2051, 0.5568), (0.2051, -0.1184, 0.5568), (0.2368, -5.22e-09, 0.5568), (0.2051, 0.1184, 0.5568), (0.1184, 0.2051, 0.5568), (-0.1502, 0.2601, 0.5568), (2.338e-08, 0.3004, 0.5568), (-0.2601, 0.1502, 0.5568), (-0.3004, 2.361e-09, 0.5568), (-0.2601, -0.1502, 0.5568), (-0.1502, -0.2601, 0.5568), (2.338e-08, -0.3004, 0.5568), (0.1502, -0.2601, 0.5568), (0.2601, -0.1502, 0.5568), (0.3004, 2.361e-09, 0.5568), (0.2601, 0.1502, 0.5568), (0.1502, 0.2601, 0.5568), (-0.1502, 0.2601, 0.578), (2.522e-08, 0.3004, 0.578), (-0.2601, 0.1502, 0.578), (-0.3004, 2.361e-09, 0.578), (-0.2601, -0.1502, 0.578), (-0.1502, -0.2601, 0.578), (2.522e-08, -0.3004, 0.578), (0.1502, -0.2601, 0.578), (0.2601, -0.1502, 0.578), (0.3004, 2.361e-09, 0.578), (0.2601, 0.1502, 0.578), (0.1502, 0.2601, 0.578)], [], [(1, 0, 11, 10, 9, 8, 7, 6, 5, 4, 3, 2), (20, 21, 33, 32), (2, 3, 15, 14), (9, 10, 22, 21), (6, 7, 19, 18), (3, 4, 16, 15), (10, 11, 23, 22), (0, 1, 12, 13), (7, 8, 20, 19), (4, 5, 17, 16), (11, 0, 13, 23), (1, 2, 14, 12), (8, 9, 21, 20), (5, 6, 18, 17), (26, 27, 39, 38), (17, 18, 30, 29), (14, 15, 27, 26), (21, 22, 34, 33), (18, 19, 31, 30), (15, 16, 28, 27), (22, 23, 35, 34), (13, 12, 24, 25), (19, 20, 32, 31), (16, 17, 29, 28), (23, 13, 25, 35), (12, 14, 26, 24), (40, 41, 53, 52), (33, 34, 46, 45), (30, 31, 43, 42), (27, 28, 40, 39), (34, 35, 47, 46), (25, 24, 36, 37), (31, 32, 44, 43), (28, 29, 41, 40), (35, 25, 37, 47), (24, 26, 38, 36), (32, 33, 45, 44), (29, 30, 42, 41), (48, 50, 51, 52, 53, 54, 55, 56, 57, 58, 59, 49), (47, 37, 49, 59), (36, 38, 50, 48), (44, 45, 57, 56), (41, 42, 54, 53), (38, 39, 51, 50), (45, 46, 58, 57), (42, 43, 55, 54), (39, 40, 52, 51), (46, 47, 59, 58), (37, 36, 48, 49), (43, 44, 56, 55)])
me_circle.polygons.foreach_set('use_smooth', [True] * 50)
_uv = me_circle.uv_layers.new(name='UVMap')
_uv.uv.foreach_set('vector', [0.0, 0.0, 0.0, 0.0, 0.0, 0.0, 0.0, 0.0, 0.0, 0.0, 0.0, 0.0, 0.0, 0.0, 0.0, 0.0, 0.0, 0.0, 0.0, 0.0, 0.0, 0.0, 0.0, 0.0, 0.0, 0.0, 0.0, 0.0, 0.0, 0.0, 0.0, 0.0, 0.0, 0.0, 0.0, 0.0, 0.0, 0.0, 0.0, 0.0, 0.0, 0.0, 0.0, 0.0, 0.0, 0.0, 0.0, 0.0, 0.0, 0.0, 0.0, 0.0, 0.0, 0.0, 0.0, 0.0, 0.0, 0.0, 0.0, 0.0, 0.0, 0.0, 0.0, 0.0, 0.0, 0.0, 0.0, 0.0, 0.0, 0.0, 0.0, 0.0, 0.0, 0.0, 0.0, 0.0, 0.0, 0.0, 0.0, 0.0, 0.0, 0.0, 0.0, 0.0, 0.0, 0.0, 0.0, 0.0, 0.0, 0.0, 0.0, 0.0, 0.0, 0.0, 0.0, 0.0, 0.0, 0.0, 0.0, 0.0, 0.0, 0.0, 0.0, 0.0, 0.0, 0.0, 0.0, 0.0, 0.0, 0.0, 0.0, 0.0, 0.0, 0.0, 0.0, 0.0, 0.0, 0.0, 0.0, 0.0, 0.0, 0.0, 0.0, 0.0, 0.0, 0.0, 0.0, 0.0, 0.0, 0.0, 0.0, 0.0, 0.0, 0.0, 0.0, 0.0, 0.0, 0.0, 0.0, 0.0, 0.0, 0.0, 0.0, 0.0, 0.0, 0.0, 0.0, 0.0, 0.0, 0.0, 0.0, 0.0, 0.0, 0.0, 0.0, 0.0, 0.0, 0.0, 0.0, 0.0, 0.0, 0.0, 0.0, 0.0, 0.0, 0.0, 0.0, 0.0, 0.0, 0.0, 0.0, 0.0, 0.0, 0.0, 0.0, 0.0, 0.0, 0.0, 0.0, 0.0, 0.0, 0.0, 0.0, 0.0, 0.0, 0.0, 0.0, 0.0, 0.0, 0.0, 0.0, 0.0, 0.0, 0.0, 0.0, 0.0, 0.0, 0.0, 0.0, 0.0, 0.0, 0.0, 0.0, 0.0, 0.0, 0.0, 0.0, 0.0, 0.0, 0.0, 0.0, 0.0, 0.0, 0.0, 0.0, 0.0, 0.0, 0.0, 0.0, 0.0, 0.0, 0.0, 0.0, 0.0, 0.0, 0.0, 0.0, 0.0, 0.0, 0.0, 0.0, 0.0, 0.0, 0.0, 0.0, 0.0, 0.0, 0.0, 0.0, 0.0, 0.0, 0.0, 0.0, 0.0, 0.0, 0.0, 0.0, 0.0, 0.0, 0.0, 0.0, 0.0, 0.0, 0.0, 0.0, 0.0, 0.0, 0.0, 0.0, 0.0, 0.0, 0.0, 0.0, 0.0, 0.0, 0.0, 0.0, 0.0, 0.0, 0.0, 0.0, 0.0, 0.0, 0.0, 0.0, 0.0, 0.0, 0.0, 0.0, 0.0, 0.0, 0.0, 0.0, 0.0, 0.0, 0.0, 0.0, 0.0, 0.0, 0.0, 0.0, 0.0, 0.0, 0.0, 0.0, 0.0, 0.0, 0.0, 0.0, 0.0, 0.0, 0.0, 0.0, 0.0, 0.0, 0.0, 0.0, 0.0, 0.0, 0.0, 0.0, 0.0, 0.0, 0.0, 0.0, 0.0, 0.0, 0.0, 0.0, 0.0, 0.0, 0.0, 0.0, 0.0, 0.0, 0.0, 0.0, 0.0, 0.0, 0.0, 0.0, 0.0, 0.0, 0.0, 0.0, 0.0, 0.0, 0.0, 0.0, 0.0, 0.0, 0.0, 0.0, 0.0, 0.0, 0.0, 0.0, 0.0, 0.0, 0.0, 0.0, 0.0, 0.0, 0.0, 0.0, 0.0, 0.0, 0.0, 0.0, 0.0, 0.0, 0.0, 0.0, 0.0, 0.0, 0.0, 0.0, 0.0, 0.0, 0.0, 0.0, 0.0, 0.0, 0.0, 0.0, 0.0, 0.0, 0.0, 0.0, 0.0, 0.0, 0.0, 0.0, 0.0, 0.0, 0.0, 0.0, 0.0, 0.0, 0.0, 0.0, 0.0, 0.0, 0.0, 0.0, 0.0, 0.0, 0.0, 0.0, 0.0, 0.0, 0.0, 0.0, 0.0, 0.0, 0.0, 0.0, 0.0, 0.0, 0.0, 0.0, 0.0, 0.0, 0.0, 0.0, 0.0, 0.0, 0.0, 0.0, 0.0, 0.0, 0.0, 0.0, 0.0, 0.0, 0.0, 0.0, 0.0, 0.0, 0.0, 0.0, 0.0])
me_circle.materials.append(mat_metal)
me_circle.update()
me_plane_016 = bpy.data.meshes.new('Plane.016')
me_plane_016.from_pydata([(-2.409, 0.1127, 3.086), (-0.4085, 0.1127, 3.086), (-2.409, 2.113, 3.086), (-0.4085, 2.113, 3.086), (-2.409, 0.1127, 3.659), (-0.4085, 0.1127, 3.659), (-2.409, 2.113, 3.659), (-0.4085, 2.113, 3.659), (-4.101, 0.9298, 2.484), (12.88, 0.9298, 2.484), (-4.101, 1.322, 2.484), (12.88, 1.322, 2.484), (-4.101, 0.9298, 3.147), (12.88, 0.9298, 3.147), (-4.101, 1.322, 3.147), (12.88, 1.322, 3.147), (-4.188, 1.798, 2.484), (12.71, 1.542, 2.484), (-3.929, 2.188, 2.484), (12.97, 1.932, 2.484), (-4.188, 1.798, 3.147), (12.71, 1.542, 3.147), (-3.929, 2.188, 3.147), (12.97, 1.932, 3.147), (-3.795, -0.03945, 2.484), (12.98, 0.3599, 2.484), (-4.2, 0.3481, 2.484), (12.58, 0.7475, 2.484), (-3.795, -0.03945, 3.147), (12.98, 0.3599, 3.147), (-4.2, 0.3481, 3.147), (12.58, 0.7475, 3.147), (8.777, 0.1449, 3.216), (10.76, 0.1014, 3.216), (10.69, 2.124, 3.216), (12.67, 2.08, 3.216), (8.777, 0.1449, 3.789), (10.76, 0.1014, 3.789), (10.69, 2.124, 3.789), (12.67, 2.08, 3.789), (5.679, 0.1127, 3.216), (7.679, 0.1127, 3.216), (5.679, 2.113, 3.216), (7.679, 2.113, 3.216), (5.679, 0.1127, 3.789), (7.679, 0.1127, 3.789), (5.679, 2.113, 3.789), (7.679, 2.113, 3.789), (0.1983, 0.1706, 3.216), (2.149, 0.104, 3.216), (3.121, 2.121, 3.216), (5.072, 2.055, 3.216), (0.1983, 0.1706, 3.789), (2.149, 0.104, 3.789), (3.121, 2.121, 3.789), (5.072, 2.055, 3.789), (12.07, -2.995, 3.32), (13.44, -2.672, 3.32), (-7.184, -1.135, 3.32), (-5.813, -0.8115, 3.32), (-7.184, -1.135, 2.594), (12.07, -2.995, 2.594), (13.44, -2.672, 2.594), (-5.813, -0.8115, 2.594), (13.65, -2.604, 4.06), (14.41, -2.238, 4.06), (-8.156, -1.568, 4.06), (-7.392, -1.202, 4.06), (-8.156, -1.568, 3.335), (13.65, -2.604, 3.335), (14.41, -2.238, 3.335), (-7.392, -1.202, 3.335), (-8.316, -1.538, -3.106), (-8.257, -1.572, -4.247), (-10.25, -0.4042, -4.264), (-10.2, -0.4387, -5.406), (-10.67, -0.4202, -4.264), (-8.728, -1.554, -3.106), (-8.669, -1.588, -4.247), (-10.61, -0.4548, -5.406), (-8.282, -1.558, -6.235), (-8.254, -1.574, -7.39), (-10.24, -0.4109, -6.778), (-10.22, -0.4271, -7.933), (-10.65, -0.4269, -6.778), (-8.693, -1.574, -6.235), (-8.666, -1.59, -7.39), (-10.63, -0.4431, -7.933), (-8.222, -1.593, -10.96), (-8.315, -1.539, -12.08), (-10.24, -0.4127, -9.033), (-10.33, -0.3583, -10.16), (-10.65, -0.4287, -9.033), (-8.633, -1.609, -10.96), (-8.726, -1.555, -12.08), (-10.74, -0.3744, -10.16), (-8.54, -1.657, -11.49), (-8.938, -1.428, -12.63), (-10.46, -0.5312, -2.862), (-10.86, -0.3022, -3.995), (-10.78, -0.5435, -2.862), (-8.856, -1.669, -11.49), (-9.254, -1.44, -12.63), (-11.18, -0.3145, -3.995)], [], [(0, 2, 3, 1), (4, 5, 7, 6), (3, 2, 6, 7), (0, 1, 5, 4), (1, 3, 7, 5), (2, 0, 4, 6), (8, 10, 11, 9), (12, 13, 15, 14), (9, 11, 15, 13), (10, 8, 12, 14), (11, 10, 14, 15), (8, 9, 13, 12), (16, 18, 19, 17), (20, 21, 23, 22), (17, 19, 23, 21), (18, 16, 20, 22), (19, 18, 22, 23), (16, 17, 21, 20), (24, 26, 27, 25), (28, 29, 31, 30), (25, 27, 31, 29), (26, 24, 28, 30), (27, 26, 30, 31), (24, 25, 29, 28), (32, 34, 35, 33), (36, 37, 39, 38), (35, 34, 38, 39), (32, 33, 37, 36), (33, 35, 39, 37), (34, 32, 36, 38), (40, 42, 43, 41), (44, 45, 47, 46), (43, 42, 46, 47), (40, 41, 45, 44), (41, 43, 47, 45), (42, 40, 44, 46), (48, 50, 51, 49), (52, 53, 55, 54), (51, 50, 54, 55), (48, 49, 53, 52), (49, 51, 55, 53), (50, 48, 52, 54), (56, 58, 59, 57), (61, 62, 63, 60), (59, 58, 60, 63), (56, 57, 62, 61), (57, 59, 63, 62), (58, 56, 61, 60), (64, 66, 67, 65), (69, 70, 71, 68), (67, 66, 68, 71), (64, 65, 70, 69), (65, 67, 71, 70), (66, 64, 69, 68), (72, 74, 75, 73), (77, 78, 79, 76), (75, 74, 76, 79), (72, 73, 78, 77), (73, 75, 79, 78), (74, 72, 77, 76), (80, 82, 83, 81), (85, 86, 87, 84), (83, 82, 84, 87), (80, 81, 86, 85), (81, 83, 87, 86), (82, 80, 85, 84), (88, 90, 91, 89), (93, 94, 95, 92), (91, 90, 92, 95), (88, 89, 94, 93), (89, 91, 95, 94), (90, 88, 93, 92), (96, 98, 99, 97), (101, 102, 103, 100), (99, 98, 100, 103), (96, 97, 102, 101), (97, 99, 103, 102), (98, 96, 101, 100)])
me_plane_016.polygons.foreach_set('material_index', [0, 0, 0, 0, 0, 0, 1, 1, 1, 1, 1, 1, 1, 1, 1, 1, 1, 1, 1, 1, 1, 1, 1, 1, 0, 0, 0, 0, 0, 0, 0, 0, 0, 0, 0, 0, 0, 0, 0, 0, 0, 0, 0, 0, 0, 0, 0, 0, 0, 0, 0, 0, 0, 0, 0, 0, 0, 0, 0, 0, 0, 0, 0, 0, 0, 0, 0, 0, 0, 0, 0, 0, 0, 0, 0, 0, 0, 0])
_uv = me_plane_016.uv_layers.new(name='UVMap')
_uv.uv.foreach_set('vector', [0.0, 0.0, 0.0, 1.0, 1.0, 1.0, 1.0, 0.0, 0.0, 0.0, 1.0, 0.0, 1.0, 1.0, 0.0, 1.0, 1.0, 1.0, 0.0, 1.0, 0.0, 1.0, 1.0, 1.0, 0.0, 0.0, 1.0, 0.0, 1.0, 0.0, 0.0, 0.0, 1.0, 0.0, 1.0, 1.0, 1.0, 1.0, 1.0, 0.0, 0.0, 1.0, 0.0, 0.0, 0.0, 0.0, 0.0, 1.0, 0.0, 0.0, 0.0, 1.0, 1.0, 1.0, 1.0, 0.0, 0.0, 0.0, 1.0, 0.0, 1.0, 1.0, 0.0, 1.0, 1.0, 0.0, 1.0, 1.0, 1.0, 1.0, 1.0, 0.0, 0.0, 1.0, 0.0, 0.0, 0.0, 0.0, 0.0, 1.0, 1.0, 1.0, 0.0, 1.0, 0.0, 1.0, 1.0, 1.0, 0.0, 0.0, 1.0, 0.0, 1.0, 0.0, 0.0, 0.0, 0.0, 0.0, 0.0, 1.0, 1.0, 1.0, 1.0, 0.0, 0.0, 0.0, 1.0, 0.0, 1.0, 1.0, 0.0, 1.0, 1.0, 0.0, 1.0, 1.0, 1.0, 1.0, 1.0, 0.0, 0.0, 1.0, 0.0, 0.0, 0.0, 0.0, 0.0, 1.0, 1.0, 1.0, 0.0, 1.0, 0.0, 1.0, 1.0, 1.0, 0.0, 0.0, 1.0, 0.0, 1.0, 0.0, 0.0, 0.0, 0.0, 0.0, 0.0, 1.0, 1.0, 1.0, 1.0, 0.0, 0.0, 0.0, 1.0, 0.0, 1.0, 1.0, 0.0, 1.0, 1.0, 0.0, 1.0, 1.0, 1.0, 1.0, 1.0, 0.0, 0.0, 1.0, 0.0, 0.0, 0.0, 0.0, 0.0, 1.0, 1.0, 1.0, 0.0, 1.0, 0.0, 1.0, 1.0, 1.0, 0.0, 0.0, 1.0, 0.0, 1.0, 0.0, 0.0, 0.0, 0.0, 0.0, 0.0, 1.0, 1.0, 1.0, 1.0, 0.0, 0.0, 0.0, 1.0, 0.0, 1.0, 1.0, 0.0, 1.0, 1.0, 1.0, 0.0, 1.0, 0.0, 1.0, 1.0, 1.0, 0.0, 0.0, 1.0, 0.0, 1.0, 0.0, 0.0, 0.0, 1.0, 0.0, 1.0, 1.0, 1.0, 1.0, 1.0, 0.0, 0.0, 1.0, 0.0, 0.0, 0.0, 0.0, 0.0, 1.0, 0.0, 0.0, 0.0, 1.0, 1.0, 1.0, 1.0, 0.0, 0.0, 0.0, 1.0, 0.0, 1.0, 1.0, 0.0, 1.0, 1.0, 1.0, 0.0, 1.0, 0.0, 1.0, 1.0, 1.0, 0.0, 0.0, 1.0, 0.0, 1.0, 0.0, 0.0, 0.0, 1.0, 0.0, 1.0, 1.0, 1.0, 1.0, 1.0, 0.0, 0.0, 1.0, 0.0, 0.0, 0.0, 0.0, 0.0, 1.0, 0.0, 0.0, 0.0, 1.0, 1.0, 1.0, 1.0, 0.0, 0.0, 0.0, 1.0, 0.0, 1.0, 1.0, 0.0, 1.0, 1.0, 1.0, 0.0, 1.0, 0.0, 1.0, 1.0, 1.0, 0.0, 0.0, 1.0, 0.0, 1.0, 0.0, 0.0, 0.0, 1.0, 0.0, 1.0, 1.0, 1.0, 1.0, 1.0, 0.0, 0.0, 1.0, 0.0, 0.0, 0.0, 0.0, 0.0, 1.0, 0.0, 0.0, 0.0, 1.0, 1.0, 1.0, 1.0, 0.0, 0.0, 0.0, 1.0, 0.0, 1.0, 1.0, 0.0, 1.0, 1.0, 1.0, 0.0, 1.0, 0.0, 1.0, 1.0, 1.0, 0.0, 0.0, 1.0, 0.0, 1.0, 0.0, 0.0, 0.0, 1.0, 0.0, 1.0, 1.0, 1.0, 1.0, 1.0, 0.0, 0.0, 1.0, 0.0, 0.0, 0.0, 0.0, 0.0, 1.0, 0.0, 0.0, 0.0, 1.0, 1.0, 1.0, 1.0, 0.0, 0.0, 0.0, 1.0, 0.0, 1.0, 1.0, 0.0, 1.0, 1.0, 1.0, 0.0, 1.0, 0.0, 1.0, 1.0, 1.0, 0.0, 0.0, 1.0, 0.0, 1.0, 0.0, 0.0, 0.0, 1.0, 0.0, 1.0, 1.0, 1.0, 1.0, 1.0, 0.0, 0.0, 1.0, 0.0, 0.0, 0.0, 0.0, 0.0, 1.0, 0.0, 0.0, 0.0, 1.0, 1.0, 1.0, 1.0, 0.0, 0.0, 0.0, 1.0, 0.0, 1.0, 1.0, 0.0, 1.0, 1.0, 1.0, 0.0, 1.0, 0.0, 1.0, 1.0, 1.0, 0.0, 0.0, 1.0, 0.0, 1.0, 0.0, 0.0, 0.0, 1.0, 0.0, 1.0, 1.0, 1.0, 1.0, 1.0, 0.0, 0.0, 1.0, 0.0, 0.0, 0.0, 0.0, 0.0, 1.0, 0.0, 0.0, 0.0, 1.0, 1.0, 1.0, 1.0, 0.0, 0.0, 0.0, 1.0, 0.0, 1.0, 1.0, 0.0, 1.0, 1.0, 1.0, 0.0, 1.0, 0.0, 1.0, 1.0, 1.0, 0.0, 0.0, 1.0, 0.0, 1.0, 0.0, 0.0, 0.0, 1.0, 0.0, 1.0, 1.0, 1.0, 1.0, 1.0, 0.0, 0.0, 1.0, 0.0, 0.0, 0.0, 0.0, 0.0, 1.0, 0.0, 0.0, 0.0, 1.0, 1.0, 1.0, 1.0, 0.0, 0.0, 0.0, 1.0, 0.0, 1.0, 1.0, 0.0, 1.0, 1.0, 1.0, 0.0, 1.0, 0.0, 1.0, 1.0, 1.0, 0.0, 0.0, 1.0, 0.0, 1.0, 0.0, 0.0, 0.0, 1.0, 0.0, 1.0, 1.0, 1.0, 1.0, 1.0, 0.0, 0.0, 1.0, 0.0, 0.0, 0.0, 0.0, 0.0, 1.0, 0.0, 0.0, 0.0, 1.0, 1.0, 1.0, 1.0, 0.0, 0.0, 0.0, 1.0, 0.0, 1.0, 1.0, 0.0, 1.0, 1.0, 1.0, 0.0, 1.0, 0.0, 1.0, 1.0, 1.0, 0.0, 0.0, 1.0, 0.0, 1.0, 0.0, 0.0, 0.0, 1.0, 0.0, 1.0, 1.0, 1.0, 1.0, 1.0, 0.0, 0.0, 1.0, 0.0, 0.0, 0.0, 0.0, 0.0, 1.0])
me_plane_016.materials.append(mat_wood)
me_plane_016.materials.append(mat_wood_001)
me_plane_016.update()
me_cube_003 = bpy.data.meshes.new('Cube.003')
me_cube_003.from_pydata([(-1.0, -1.0, -1.0), (-1.0, -1.0, 1.0), (-1.0, 1.0, -1.0), (-1.0, 1.0, 1.0), (1.0, -1.0, -1.0), (1.0, -1.0, 1.0), (1.0, 1.0, -1.0), (1.0, 1.0, 1.0)], [], [(0, 1, 3, 2), (2, 3, 7, 6), (6, 7, 5, 4), (4, 5, 1, 0), (2, 6, 4, 0), (7, 3, 1, 5)])
_uv = me_cube_003.uv_layers.new(name='UVMap')
_uv.uv.foreach_set('vector', [0.375, 0.0, 0.625, 0.0, 0.625, 0.25, 0.375, 0.25, 0.375, 0.25, 0.625, 0.25, 0.625, 0.5, 0.375, 0.5, 0.375, 0.5, 0.625, 0.5, 0.625, 0.75, 0.375, 0.75, 0.375, 0.75, 0.625, 0.75, 0.625, 1.0, 0.375, 1.0, 0.125, 0.5, 0.375, 0.5, 0.375, 0.75, 0.125, 0.75, 0.625, 0.5, 0.875, 0.5, 0.875, 0.75, 0.625, 0.75])
me_cube_003.materials.append(mat_wall_001)
me_cube_003.update()
me_cube_004 = bpy.data.meshes.new('Cube.004')
me_cube_004.from_pydata([(-1.0, -1.0, -1.0), (-1.0, -1.0, 1.0), (-1.0, 1.0, -1.0), (-1.0, 1.0, 1.0), (1.0, -1.0, -1.0), (1.0, -1.0, 1.0), (1.0, 1.0, -1.0), (1.0, 1.0, 1.0)], [], [(0, 1, 3, 2), (2, 3, 7, 6), (6, 7, 5, 4), (4, 5, 1, 0), (2, 6, 4, 0), (7, 3, 1, 5)])
_uv = me_cube_004.uv_layers.new(name='UVMap')
_uv.uv.foreach_set('vector', [0.375, 0.0, 0.625, 0.0, 0.625, 0.25, 0.375, 0.25, 0.375, 0.25, 0.625, 0.25, 0.625, 0.5, 0.375, 0.5, 0.375, 0.5, 0.625, 0.5, 0.625, 0.75, 0.375, 0.75, 0.375, 0.75, 0.625, 0.75, 0.625, 1.0, 0.375, 1.0, 0.125, 0.5, 0.375, 0.5, 0.375, 0.75, 0.125, 0.75, 0.625, 0.5, 0.875, 0.5, 0.875, 0.75, 0.625, 0.75])
me_cube_004.materials.append(mat_wall_001)
me_cube_004.update()
me_cube_005 = bpy.data.meshes.new('Cube.005')
me_cube_005.from_pydata([(-1.0, -1.0, -1.0), (-1.0, -1.0, 1.0), (-1.0, 1.0, -1.0), (-1.0, 1.0, 1.0), (1.0, -1.0, -1.0), (1.0, -1.0, 1.0), (1.0, 1.0, -1.0), (1.0, 1.0, 1.0)], [], [(0, 1, 3, 2), (2, 3, 7, 6), (6, 7, 5, 4), (4, 5, 1, 0), (2, 6, 4, 0), (7, 3, 1, 5)])
_uv = me_cube_005.uv_layers.new(name='UVMap')
_uv.uv.foreach_set('vector', [0.375, 0.0, 0.625, 0.0, 0.625, 0.25, 0.375, 0.25, 0.375, 0.25, 0.625, 0.25, 0.625, 0.5, 0.375, 0.5, 0.375, 0.5, 0.625, 0.5, 0.625, 0.75, 0.375, 0.75, 0.375, 0.75, 0.625, 0.75, 0.625, 1.0, 0.375, 1.0, 0.125, 0.5, 0.375, 0.5, 0.375, 0.75, 0.125, 0.75, 0.625, 0.5, 0.875, 0.5, 0.875, 0.75, 0.625, 0.75])
me_cube_005.materials.append(mat_wall_001)
me_cube_005.update()
me_circle_001 = bpy.data.meshes.new('Circle.001')
me_circle_001.from_pydata([(1.137, 1.0, 0.0), (0.6374, 0.866, 0.0), (0.2714, 0.5, 0.0), (0.1374, 0.0, 0.0), (0.2714, -0.5, 0.0), (0.6374, -0.866, 0.0), (1.137, -1.0, 0.0), (1.637, -0.866, 0.0), (2.003, -0.5, 0.0), (2.137, 0.0, 0.0), (2.003, 0.5, 0.0), (1.637, 0.866, 0.0), (1.137, 1.0, -0.7256), (0.6374, 0.866, -0.7256), (0.2714, 0.5, -0.7256), (0.1374, -3.172e-08, -0.7256), (0.2714, -0.5, -0.7256), (0.6374, -0.866, -0.7256), (1.137, -1.0, -0.7256), (1.637, -0.866, -0.7256), (2.003, -0.5, -0.7256), (2.137, -3.172e-08, -0.7256), (2.003, 0.5, -0.7256), (1.637, 0.866, -0.7256)], [], [(11, 10, 22, 23), (1, 0, 12, 13), (8, 7, 19, 20), (5, 4, 16, 17), (0, 11, 23, 12), (2, 1, 13, 14), (9, 8, 20, 21), (6, 5, 17, 18), (3, 2, 14, 15), (10, 9, 21, 22), (7, 6, 18, 19), (4, 3, 15, 16), (1, 2, 3, 4, 5, 6, 7, 8, 9, 10, 11, 0), (13, 12, 23, 22, 21, 20, 19, 18, 17, 16, 15, 14)])
_uv = me_circle_001.uv_layers.new(name='UVMap')
_uv.uv.foreach_set('vector', [0.0, 0.0, 0.0, 0.0, 0.0, 0.0, 0.0, 0.0, 0.0, 0.0, 0.0, 0.0, 0.0, 0.0, 0.0, 0.0, 0.0, 0.0, 0.0, 0.0, 0.0, 0.0, 0.0, 0.0, 0.0, 0.0, 0.0, 0.0, 0.0, 0.0, 0.0, 0.0, 0.0, 0.0, 0.0, 0.0, 0.0, 0.0, 0.0, 0.0, 0.0, 0.0, 0.0, 0.0, 0.0, 0.0, 0.0, 0.0, 0.0, 0.0, 0.0, 0.0, 0.0, 0.0, 0.0, 0.0, 0.0, 0.0, 0.0, 0.0, 0.0, 0.0, 0.0, 0.0, 0.0, 0.0, 0.0, 0.0, 0.0, 0.0, 0.0, 0.0, 0.0, 0.0, 0.0, 0.0, 0.0, 0.0, 0.0, 0.0, 0.0, 0.0, 0.0, 0.0, 0.0, 0.0, 0.0, 0.0, 0.0, 0.0, 0.0, 0.0, 0.0, 0.0, 0.0, 0.0, 0.0, 0.0, 0.0, 0.0, 0.0, 0.0, 0.0, 0.0, 0.0, 0.0, 0.0, 0.0, 0.0, 0.0, 0.0, 0.0, 0.0, 0.0, 0.0, 0.0, 0.0, 0.0, 0.0, 0.0, 0.0, 0.0, 0.0, 0.0, 0.0, 0.0, 0.0, 0.0, 0.0, 0.0, 0.0, 0.0, 0.0, 0.0, 0.0, 0.0, 0.0, 0.0, 0.0, 0.0, 0.0, 0.0, 0.0, 0.0])
me_circle_001.materials.append(mat_black)
me_circle_001.update()

# ---- curves / text
cu_plane_005 = bpy.data.curves.new('Plane.005', 'CURVE')
cu_plane_005.dimensions = '3D'
_sp = cu_plane_005.splines.new('POLY'); _sp.points.add(9)
_sp.points.foreach_set('co', [0.1481, 0.2144, 0.0, 0.0, -0.01508, 0.2144, 0.0, 0.0, -0.08161, 0.2144, -0.01783, 0.0, -0.1303, 0.2144, -0.06653, 0.0, -0.1481, 0.2144, -0.1331, 0.0, -0.1481, 0.2144, -1.028, 0.0, -0.1303, 0.2144, -1.094, 0.0, -0.08161, 0.2144, -1.143, 0.0, -0.01508, 0.2144, -1.161, 0.0, 0.2178, 0.2144, -1.161, 0.0])
_sp.order_v = 0
_sp.resolution_v = 0
_sp.use_endpoint_u = True
_sp = cu_plane_005.splines.new('POLY'); _sp.points.add(9)
_sp.points.foreach_set('co', [0.1481, -0.2144, 0.0, 0.0, -0.01508, -0.2144, 0.0, 0.0, -0.08161, -0.2144, -0.01783, 0.0, -0.1303, -0.2144, -0.06653, 0.0, -0.1481, -0.2144, -0.1331, 0.0, -0.1481, -0.2144, -1.028, 0.0, -0.1303, -0.2144, -1.094, 0.0, -0.08161, -0.2144, -1.143, 0.0, -0.01508, -0.2144, -1.161, 0.0, 0.2178, -0.2144, -1.161, 0.0])
_sp.order_v = 0
_sp.resolution_v = 0
_sp.use_endpoint_u = True
cu_plane_005.materials.append(mat_metal_001)
cu_plane_005.bevel_resolution = 3
cu_plane_005.bevel_depth = 0.152
cu_plane_005.fill_mode = 'FULL'
cu_plane_018 = bpy.data.curves.new('Plane.018', 'CURVE')
cu_plane_018.dimensions = '3D'
_sp = cu_plane_018.splines.new('POLY'); _sp.points.add(1)
_sp.points.foreach_set('co', [0.1752, -1.382, 0.09475, 0.0, 0.1752, 0.1752, 0.09475, 0.0])
_sp.order_v = 0
_sp.resolution_v = 0
_sp.use_endpoint_u = True
_sp.use_smooth = False
_sp = cu_plane_018.splines.new('POLY'); _sp.points.add(1)
_sp.points.foreach_set('co', [0.01359, 0.1752, 0.09475, 0.0, 0.01359, -1.382, 0.09475, 0.0])
_sp.order_v = 0
_sp.resolution_v = 0
_sp.use_endpoint_u = True
_sp.use_smooth = False
cu_plane_018.materials.append(mat_metal_001)
cu_plane_018.bevel_resolution = 2
cu_plane_018.bevel_depth = 0.045
cu_plane_018.fill_mode = 'FULL'

# ---- objects
ob_plane = bpy.data.objects.new('Plane', me_plane)
ob_plane_001 = bpy.data.objects.new('Plane.001', me_plane_001)
ob_plane_004 = bpy.data.objects.new('Plane.004', me_plane_004)
ob_plane_005 = bpy.data.objects.new('Plane.005', cu_plane_005)
ob_plane_003 = bpy.data.objects.new('Plane.003', me_plane_007)
ob_cube_001 = bpy.data.objects.new('Cube.001', me_cube_001)
ob_cube_002 = bpy.data.objects.new('Cube.002', me_cube_002)
ob_circle = bpy.data.objects.new('Circle', me_circle)
ob_plane_017 = bpy.data.objects.new('Plane.017', me_plane_016)
ob_cube_003 = bpy.data.objects.new('Cube.003', me_cube_003)
ob_cube_004 = bpy.data.objects.new('Cube.004', me_cube_004)
ob_cube_005 = bpy.data.objects.new('Cube.005', me_cube_005)
ob_plane_018 = bpy.data.objects.new('Plane.018', cu_plane_018)
ob_circle_001 = bpy.data.objects.new('Circle.001', me_circle_001)

# ---- transforms, parenting, visibility, modifiers, constraints
ob_plane.location = (0.0, 0.0, 0.0)
ob_plane_001.location = (0.0, 0.0, 3.529)
ob_plane_001.scale = (1.184, 1.184, 1.184)
ob_plane_004.location = (-1.226, 2.017, 1.775)
ob_plane_004.rotation_euler = (1.571, -0.0, 0.0)
ob_plane_005.location = (-2.152, 1.491, 1.009)
ob_plane_003.location = (0.344, 2.016, 3.066)
ob_plane_003.rotation_euler = (1.571, -0.0, 0.0)
ob_plane_003.scale = (0.9331, 0.3549, 0.3549)
ob_cube_001.location = (-1.568, -0.2231, 2.272)
ob_cube_002.location = (-1.485, -0.2231, 2.272)
ob_circle.location = (1.235, -0.5234, 3.529)
_m = ob_circle.modifiers.new('Auto Smooth', 'NODES')
_m.node_group = ng_auto_smooth
_gi = [s.identifier for s in ng_auto_smooth.interface.items_tree if s.item_type == 'SOCKET' and s.in_out == 'INPUT']
_m[_gi[1]] = 0.5236  # Angle
ob_plane_017.location = (-0.9466, 0.1951, 3.225)
ob_plane_017.rotation_euler = (0.0, 0.0, -0.2525)
ob_plane_017.scale = (0.1038, 0.688, 0.1222)
ob_cube_003.location = (-2.049, 0.4138, 0.2476)
ob_cube_003.rotation_euler = (-0.1207, 2.672e-17, -1.614e-18)
ob_cube_003.scale = (0.06684, 0.4283, 0.156)
ob_cube_004.location = (-1.996, -0.4689, 0.2327)
ob_cube_004.rotation_euler = (0.1384, -3.064e-17, -2.124e-18)
ob_cube_004.scale = (0.0441, 0.4283, 0.156)
ob_cube_005.location = (-2.017, -1.443, 0.1935)
ob_cube_005.rotation_euler = (-0.01426, 3.167e-18, -2.26e-20)
ob_cube_005.scale = (0.09527, 0.4283, 0.156)
ob_plane_018.location = (-1.044, 2.119, 1.19)
ob_plane_018.rotation_euler = (1.571, -0.0, 0.0)
ob_plane_018.scale = (0.8211, 0.8211, 0.8211)
ob_circle_001.parent = ob_plane_004
ob_circle_001.matrix_parent_inverse = Matrix(((1.0, 0.0, -0.0, 1.226), (0.0, -4.371e-08, 1.0, -2.286), (0.0, -1.0, -4.371e-08, 2.017), (-0.0, 0.0, -0.0, 1.0)))
ob_circle_001.location = (-0.9379, 2.293, 2.369)
ob_circle_001.rotation_euler = (1.571, -0.0, 0.0)
ob_circle_001.scale = (0.04376, 0.04376, 0.04376)

# ---- collection membership
scene.collection.objects.link(ob_plane)
scene.collection.objects.link(ob_plane_001)
scene.collection.objects.link(ob_plane_004)
scene.collection.objects.link(ob_plane_005)
scene.collection.objects.link(ob_plane_003)
scene.collection.objects.link(ob_cube_001)
scene.collection.objects.link(ob_cube_002)
scene.collection.objects.link(ob_circle)
scene.collection.objects.link(ob_plane_017)
scene.collection.objects.link(ob_cube_003)
scene.collection.objects.link(ob_cube_004)
scene.collection.objects.link(ob_cube_005)
scene.collection.objects.link(ob_plane_018)
scene.collection.objects.link(ob_circle_001)

# ---- scene / render settings (as saved in the file)
scene.frame_start = 1; scene.frame_end = 250; scene.frame_set(1)
scene.render.engine = 'BLENDER_EEVEE_NEXT'
scene.cycles.sampling_pattern = 'TABULATED_SOBOL'
bpy.context.view_layer.update()

# ---- added for rendering (the .blend has no active camera and no usable light): camera, sun
cam_auto = bpy.data.cameras.new('AutoCamera')
cam_auto.lens = 50.0
cam_auto.sensor_width = 36.0
cam_auto.clip_end = 1000.0
ob_auto_camera = bpy.data.objects.new('AutoCamera', cam_auto)
scene.collection.objects.link(ob_auto_camera)
ob_auto_camera.location = (8.20123, -10.1515, 8.40366)
ob_auto_camera.rotation_euler = (1.09748, -7.21219e-08, 0.694738)
scene.camera = ob_auto_camera
light_auto_sun = bpy.data.lights.new('AutoSun', 'SUN')
light_auto_sun.energy = 3.0
light_auto_sun.angle = 0.0523599
ob_auto_sun = bpy.data.objects.new('AutoSun', light_auto_sun)
scene.collection.objects.link(ob_auto_sun)
ob_auto_sun.rotation_euler = (0.872665, 0.174533, 0.523599)
bpy.context.view_layer.update()
